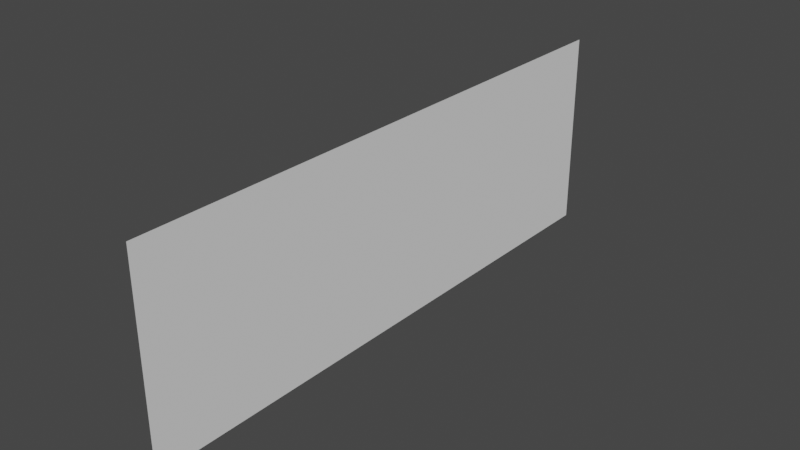 # Source: level19.blend  (saved by Blender 3.4.6; exported with 4.5.12 LTS)
import bpy
from mathutils import Matrix  # noqa: F401  (used for matrix-valued properties, if any)

bpy.ops.wm.read_factory_settings(use_empty=True)
scene = bpy.context.scene
scene.name = 'Scene'

# ---- collections
col_collection = bpy.data.collections.new('Collection'); scene.collection.children.link(col_collection)

# ---- world
world_world = bpy.data.worlds.new('World'); scene.world = world_world
world_world.use_nodes = True; world_world.node_tree.nodes.clear()
_N = world_world.node_tree.nodes; _L = world_world.node_tree.links
n0 = _N.new('ShaderNodeOutputWorld'); n0.name = 'World Output'; n0.location = (300, 300)
n1 = _N.new('ShaderNodeBackground'); n1.name = 'Background'; n1.location = (10, 300)
n1.inputs[0].default_value = (0.05088, 0.05088, 0.05088, 1.0)
_L.new(n1.outputs[0], n0.inputs[0])
n0.is_active_output = True
world_world.color = (0.05088, 0.05088, 0.05088)
world_world.use_sun_shadow = False
world_world.sun_shadow_jitter_overblur = 0.0

# ---- meshes
me_plane = bpy.data.meshes.new('Plane')
me_plane.from_pydata([(0.4, 4.0, -1.4), (0.4, -4.0, -1.4), (0.4, 4.0, -1.0), (0.4, -4.0, -1.0), (0.4, -4.0, -0.6), (0.4, 4.0, -0.6), (0.4, -4.0, -0.2), (0.4, 4.0, -0.2), (0.4, -4.0, 0.2), (0.4, -4.0, 0.6), (0.4, 4.0, 0.2), (0.4, 4.0, 0.6), (0.4, -4.0, 1.0), (0.4, 4.0, 1.0), (0.4, -4.0, 1.4), (0.4, 4.0, 1.4)], [], [(1, 3, 2, 0), (3, 4, 5, 2), (4, 6, 7, 5), (6, 8, 10, 7), (8, 9, 11, 10), (9, 12, 13, 11), (12, 14, 15, 13)])
_uv = me_plane.uv_layers.new(name='UVMap')
_uv.uv.foreach_set('vector', [0.0, 0.0, 1.0, 0.0, 1.0, 1.0, 0.0, 1.0, 0.0, 0.0, 1.0, 0.0, 1.0, 1.0, 0.0, 1.0, 0.0, 0.0, 1.0, 0.0, 1.0, 1.0, 0.0, 1.0, 0.0, 0.0, 1.0, 0.0, 1.0, 1.0, 0.0, 1.0, 0.0, 0.0, 1.0, 0.0, 1.0, 1.0, 0.0, 1.0, 0.0, 0.0, 1.0, 0.0, 1.0, 1.0, 0.0, 1.0, 0.0, 0.0, 1.0, 0.0, 1.0, 1.0, 0.0, 1.0])
me_plane.update()

# ---- objects
ob_plane = bpy.data.objects.new('Plane', me_plane)

# ---- transforms, parenting, visibility, modifiers, constraints
ob_plane.location = (0.0, 0.0, 0.0)

# ---- collection membership
col_collection.objects.link(ob_plane)

# ---- scene / render settings (as saved in the file)
scene.frame_start = 1; scene.frame_end = 250; scene.frame_set(1)
scene.render.engine = 'BLENDER_EEVEE_NEXT'
scene.cycles.sampling_pattern = 'TABULATED_SOBOL'
scene.cycles.use_light_tree = False
scene.view_settings.view_transform = 'Filmic'
bpy.context.view_layer.update()

# ---- added for rendering (the .blend has no active camera and no usable light): camera, sun
cam_auto = bpy.data.cameras.new('AutoCamera')
cam_auto.lens = 50.0
cam_auto.sensor_width = 36.0
cam_auto.clip_end = 1000.0
ob_auto_camera = bpy.data.objects.new('AutoCamera', cam_auto)
scene.collection.objects.link(ob_auto_camera)
ob_auto_camera.location = (8.24206, -9.41048, 6.27365)
ob_auto_camera.rotation_euler = (1.09748, -7.21219e-08, 0.694738)
scene.camera = ob_auto_camera
light_auto_sun = bpy.data.lights.new('AutoSun', 'SUN')
light_auto_sun.energy = 3.0
light_auto_sun.angle = 0.0523599
ob_auto_sun = bpy.data.objects.new('AutoSun', light_auto_sun)
scene.collection.objects.link(ob_auto_sun)
ob_auto_sun.rotation_euler = (0.872665, 0.174533, 0.523599)
bpy.context.view_layer.update()
